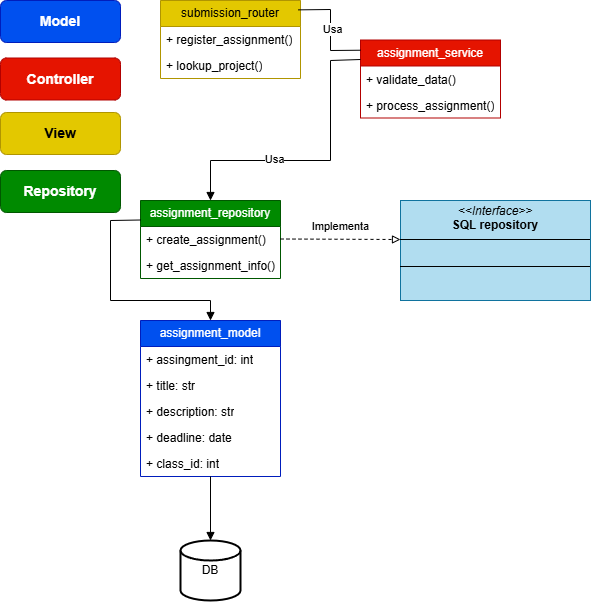

The diagram above was exported from draw.io. Its source (the exported page's mxGraphModel, read from the mxfile embedded in the PNG):
<mxGraphModel dx="1434" dy="752" grid="1" gridSize="10" guides="1" tooltips="1" connect="1" arrows="1" fold="1" page="1" pageScale="1" pageWidth="1169" pageHeight="827" math="0" shadow="0">
  <root>
    <mxCell id="0" />
    <mxCell id="1" parent="0" />
    <mxCell id="K6rq5ddYOjUeAygHb77u-1" value="assignment_model" style="swimlane;fontStyle=0;childLayout=stackLayout;horizontal=1;startSize=26;fillColor=#0050ef;horizontalStack=0;resizeParent=1;resizeParentMax=0;resizeLast=0;collapsible=1;marginBottom=0;whiteSpace=wrap;html=1;fontColor=#ffffff;strokeColor=#001DBC;" vertex="1" parent="1">
      <mxGeometry x="220" y="360" width="140" height="156" as="geometry">
        <mxRectangle x="90" y="80" width="140" height="30" as="alternateBounds" />
      </mxGeometry>
    </mxCell>
    <mxCell id="K6rq5ddYOjUeAygHb77u-2" value="+ assingment_id: int" style="text;strokeColor=none;fillColor=none;align=left;verticalAlign=top;spacingLeft=4;spacingRight=4;overflow=hidden;rotatable=0;points=[[0,0.5],[1,0.5]];portConstraint=eastwest;whiteSpace=wrap;html=1;" vertex="1" parent="K6rq5ddYOjUeAygHb77u-1">
      <mxGeometry y="26" width="140" height="26" as="geometry" />
    </mxCell>
    <mxCell id="K6rq5ddYOjUeAygHb77u-3" value="+ title: str" style="text;strokeColor=none;fillColor=none;align=left;verticalAlign=top;spacingLeft=4;spacingRight=4;overflow=hidden;rotatable=0;points=[[0,0.5],[1,0.5]];portConstraint=eastwest;whiteSpace=wrap;html=1;" vertex="1" parent="K6rq5ddYOjUeAygHb77u-1">
      <mxGeometry y="52" width="140" height="26" as="geometry" />
    </mxCell>
    <mxCell id="K6rq5ddYOjUeAygHb77u-4" value="+ description: str" style="text;strokeColor=none;fillColor=none;align=left;verticalAlign=top;spacingLeft=4;spacingRight=4;overflow=hidden;rotatable=0;points=[[0,0.5],[1,0.5]];portConstraint=eastwest;whiteSpace=wrap;html=1;" vertex="1" parent="K6rq5ddYOjUeAygHb77u-1">
      <mxGeometry y="78" width="140" height="26" as="geometry" />
    </mxCell>
    <mxCell id="K6rq5ddYOjUeAygHb77u-5" value="+ deadline: date" style="text;strokeColor=none;fillColor=none;align=left;verticalAlign=top;spacingLeft=4;spacingRight=4;overflow=hidden;rotatable=0;points=[[0,0.5],[1,0.5]];portConstraint=eastwest;whiteSpace=wrap;html=1;" vertex="1" parent="K6rq5ddYOjUeAygHb77u-1">
      <mxGeometry y="104" width="140" height="26" as="geometry" />
    </mxCell>
    <mxCell id="K6rq5ddYOjUeAygHb77u-6" value="+ class_id: int" style="text;strokeColor=none;fillColor=none;align=left;verticalAlign=top;spacingLeft=4;spacingRight=4;overflow=hidden;rotatable=0;points=[[0,0.5],[1,0.5]];portConstraint=eastwest;whiteSpace=wrap;html=1;" vertex="1" parent="K6rq5ddYOjUeAygHb77u-1">
      <mxGeometry y="130" width="140" height="26" as="geometry" />
    </mxCell>
    <mxCell id="K6rq5ddYOjUeAygHb77u-7" value="assignment_service" style="swimlane;fontStyle=0;childLayout=stackLayout;horizontal=1;startSize=26;fillColor=#e51400;horizontalStack=0;resizeParent=1;resizeParentMax=0;resizeLast=0;collapsible=1;marginBottom=0;whiteSpace=wrap;html=1;fontColor=#ffffff;strokeColor=#B20000;" vertex="1" parent="1">
      <mxGeometry x="440" y="79.5" width="140" height="78" as="geometry">
        <mxRectangle x="90" y="80" width="140" height="30" as="alternateBounds" />
      </mxGeometry>
    </mxCell>
    <mxCell id="K6rq5ddYOjUeAygHb77u-8" value="+ validate_data()" style="text;strokeColor=none;fillColor=none;align=left;verticalAlign=top;spacingLeft=4;spacingRight=4;overflow=hidden;rotatable=0;points=[[0,0.5],[1,0.5]];portConstraint=eastwest;whiteSpace=wrap;html=1;" vertex="1" parent="K6rq5ddYOjUeAygHb77u-7">
      <mxGeometry y="26" width="140" height="26" as="geometry" />
    </mxCell>
    <mxCell id="K6rq5ddYOjUeAygHb77u-9" value="+ process_assignment()" style="text;strokeColor=none;fillColor=none;align=left;verticalAlign=top;spacingLeft=4;spacingRight=4;overflow=hidden;rotatable=0;points=[[0,0.5],[1,0.5]];portConstraint=eastwest;whiteSpace=wrap;html=1;" vertex="1" parent="K6rq5ddYOjUeAygHb77u-7">
      <mxGeometry y="52" width="140" height="26" as="geometry" />
    </mxCell>
    <mxCell id="K6rq5ddYOjUeAygHb77u-10" value="submission_router" style="swimlane;fontStyle=0;childLayout=stackLayout;horizontal=1;startSize=26;fillColor=#e3c800;horizontalStack=0;resizeParent=1;resizeParentMax=0;resizeLast=0;collapsible=1;marginBottom=0;whiteSpace=wrap;html=1;fontColor=#000000;strokeColor=#B09500;" vertex="1" parent="1">
      <mxGeometry x="240" y="40" width="140" height="78" as="geometry">
        <mxRectangle x="90" y="80" width="140" height="30" as="alternateBounds" />
      </mxGeometry>
    </mxCell>
    <mxCell id="K6rq5ddYOjUeAygHb77u-11" value="+ register_assignment()" style="text;strokeColor=none;fillColor=none;align=left;verticalAlign=top;spacingLeft=4;spacingRight=4;overflow=hidden;rotatable=0;points=[[0,0.5],[1,0.5]];portConstraint=eastwest;whiteSpace=wrap;html=1;" vertex="1" parent="K6rq5ddYOjUeAygHb77u-10">
      <mxGeometry y="26" width="140" height="26" as="geometry" />
    </mxCell>
    <mxCell id="K6rq5ddYOjUeAygHb77u-12" value="+ lookup_project()" style="text;strokeColor=none;fillColor=none;align=left;verticalAlign=top;spacingLeft=4;spacingRight=4;overflow=hidden;rotatable=0;points=[[0,0.5],[1,0.5]];portConstraint=eastwest;whiteSpace=wrap;html=1;" vertex="1" parent="K6rq5ddYOjUeAygHb77u-10">
      <mxGeometry y="52" width="140" height="26" as="geometry" />
    </mxCell>
    <mxCell id="K6rq5ddYOjUeAygHb77u-13" value="" style="endArrow=none;html=1;rounded=0;entryX=0;entryY=0.131;entryDx=0;entryDy=0;entryPerimeter=0;exitX=0.985;exitY=0.12;exitDx=0;exitDy=0;exitPerimeter=0;" edge="1" parent="1" source="K6rq5ddYOjUeAygHb77u-10" target="K6rq5ddYOjUeAygHb77u-7">
      <mxGeometry relative="1" as="geometry">
        <mxPoint x="340" y="70" as="sourcePoint" />
        <mxPoint x="490" y="20" as="targetPoint" />
        <Array as="points">
          <mxPoint x="410" y="49" />
          <mxPoint x="410" y="90" />
        </Array>
      </mxGeometry>
    </mxCell>
    <mxCell id="K6rq5ddYOjUeAygHb77u-30" value="Usa" style="edgeLabel;html=1;align=center;verticalAlign=middle;resizable=0;points=[];" vertex="1" connectable="0" parent="K6rq5ddYOjUeAygHb77u-13">
      <mxGeometry x="0.0068" y="1" relative="1" as="geometry">
        <mxPoint as="offset" />
      </mxGeometry>
    </mxCell>
    <mxCell id="K6rq5ddYOjUeAygHb77u-16" value="" style="endArrow=block;html=1;rounded=0;endFill=1;exitX=0;exitY=0.25;exitDx=0;exitDy=0;entryX=0.5;entryY=0;entryDx=0;entryDy=0;" edge="1" parent="1" source="K6rq5ddYOjUeAygHb77u-7" target="K6rq5ddYOjUeAygHb77u-24">
      <mxGeometry relative="1" as="geometry">
        <mxPoint x="450" y="80" as="sourcePoint" />
        <mxPoint x="380" y="190" as="targetPoint" />
        <Array as="points">
          <mxPoint x="410" y="100" />
          <mxPoint x="410" y="200" />
          <mxPoint x="290" y="200" />
        </Array>
      </mxGeometry>
    </mxCell>
    <mxCell id="K6rq5ddYOjUeAygHb77u-29" value="Usa" style="edgeLabel;html=1;align=center;verticalAlign=middle;resizable=0;points=[];" vertex="1" connectable="0" parent="K6rq5ddYOjUeAygHb77u-16">
      <mxGeometry x="0.2917" y="-2" relative="1" as="geometry">
        <mxPoint as="offset" />
      </mxGeometry>
    </mxCell>
    <mxCell id="K6rq5ddYOjUeAygHb77u-19" value="DB" style="strokeWidth=2;html=1;shape=mxgraph.flowchart.database;whiteSpace=wrap;" vertex="1" parent="1">
      <mxGeometry x="260" y="580" width="60" height="60" as="geometry" />
    </mxCell>
    <mxCell id="K6rq5ddYOjUeAygHb77u-20" value="" style="endArrow=block;endFill=1;html=1;rounded=0;entryX=0.5;entryY=0;entryDx=0;entryDy=0;entryPerimeter=0;" edge="1" parent="1" source="K6rq5ddYOjUeAygHb77u-6" target="K6rq5ddYOjUeAygHb77u-19">
      <mxGeometry width="160" relative="1" as="geometry">
        <mxPoint x="570" y="447.5" as="sourcePoint" />
        <mxPoint x="730" y="447.5" as="targetPoint" />
      </mxGeometry>
    </mxCell>
    <mxCell id="K6rq5ddYOjUeAygHb77u-21" value="&lt;b&gt;&lt;font style=&quot;font-size: 14px;&quot;&gt;Model&lt;/font&gt;&lt;/b&gt;" style="rounded=1;whiteSpace=wrap;html=1;fillColor=#0050ef;fontColor=#ffffff;strokeColor=#001DBC;" vertex="1" parent="1">
      <mxGeometry x="80" y="40" width="120" height="42" as="geometry" />
    </mxCell>
    <mxCell id="K6rq5ddYOjUeAygHb77u-22" value="&lt;b&gt;&lt;font style=&quot;font-size: 14px;&quot;&gt;Controller&lt;/font&gt;&lt;/b&gt;" style="rounded=1;whiteSpace=wrap;html=1;fillColor=#e51400;fontColor=#ffffff;strokeColor=#B20000;" vertex="1" parent="1">
      <mxGeometry x="80" y="97.5" width="120" height="42" as="geometry" />
    </mxCell>
    <mxCell id="K6rq5ddYOjUeAygHb77u-23" value="&lt;b&gt;&lt;font style=&quot;font-size: 14px;&quot;&gt;View&lt;/font&gt;&lt;/b&gt;" style="rounded=1;whiteSpace=wrap;html=1;fillColor=#e3c800;fontColor=#000000;strokeColor=#B09500;" vertex="1" parent="1">
      <mxGeometry x="80" y="152" width="120" height="42" as="geometry" />
    </mxCell>
    <mxCell id="K6rq5ddYOjUeAygHb77u-24" value="assignment_repository" style="swimlane;fontStyle=0;childLayout=stackLayout;horizontal=1;startSize=26;fillColor=#008a00;horizontalStack=0;resizeParent=1;resizeParentMax=0;resizeLast=0;collapsible=1;marginBottom=0;whiteSpace=wrap;html=1;fontColor=#ffffff;strokeColor=#005700;" vertex="1" parent="1">
      <mxGeometry x="220" y="240" width="140" height="78" as="geometry" />
    </mxCell>
    <mxCell id="K6rq5ddYOjUeAygHb77u-25" value="+ create_assignment()" style="text;strokeColor=none;fillColor=none;align=left;verticalAlign=top;spacingLeft=4;spacingRight=4;overflow=hidden;rotatable=0;points=[[0,0.5],[1,0.5]];portConstraint=eastwest;whiteSpace=wrap;html=1;" vertex="1" parent="K6rq5ddYOjUeAygHb77u-24">
      <mxGeometry y="26" width="140" height="26" as="geometry" />
    </mxCell>
    <mxCell id="K6rq5ddYOjUeAygHb77u-26" value="+ get_assignment_info()" style="text;strokeColor=none;fillColor=none;align=left;verticalAlign=top;spacingLeft=4;spacingRight=4;overflow=hidden;rotatable=0;points=[[0,0.5],[1,0.5]];portConstraint=eastwest;whiteSpace=wrap;html=1;" vertex="1" parent="K6rq5ddYOjUeAygHb77u-24">
      <mxGeometry y="52" width="140" height="26" as="geometry" />
    </mxCell>
    <mxCell id="K6rq5ddYOjUeAygHb77u-28" value="&lt;p style=&quot;margin:0px;margin-top:4px;text-align:center;&quot;&gt;&lt;i&gt;&amp;lt;&amp;lt;Interface&amp;gt;&amp;gt;&lt;/i&gt;&lt;br&gt;&lt;b&gt;SQL repository&lt;/b&gt;&lt;/p&gt;&lt;hr size=&quot;1&quot; style=&quot;border-style:solid;&quot;&gt;&lt;p style=&quot;margin:0px;margin-left:4px;&quot;&gt;&lt;br&gt;&lt;/p&gt;&lt;hr size=&quot;1&quot; style=&quot;border-style:solid;&quot;&gt;&lt;p style=&quot;margin:0px;margin-left:4px;&quot;&gt;&lt;br&gt;&lt;/p&gt;" style="verticalAlign=top;align=left;overflow=fill;html=1;whiteSpace=wrap;fillColor=#b1ddf0;strokeColor=#10739e;" vertex="1" parent="1">
      <mxGeometry x="480" y="240" width="190" height="100" as="geometry" />
    </mxCell>
    <mxCell id="K6rq5ddYOjUeAygHb77u-31" value="" style="endArrow=block;dashed=1;endFill=0;html=1;rounded=0;" edge="1" parent="1">
      <mxGeometry width="160" relative="1" as="geometry">
        <mxPoint x="360" y="278.5" as="sourcePoint" />
        <mxPoint x="480" y="279" as="targetPoint" />
      </mxGeometry>
    </mxCell>
    <mxCell id="K6rq5ddYOjUeAygHb77u-32" value="Implementa" style="edgeLabel;html=1;align=center;verticalAlign=middle;resizable=0;points=[];" vertex="1" connectable="0" parent="K6rq5ddYOjUeAygHb77u-31">
      <mxGeometry x="-0.1666" relative="1" as="geometry">
        <mxPoint x="10" y="-13" as="offset" />
      </mxGeometry>
    </mxCell>
    <mxCell id="K6rq5ddYOjUeAygHb77u-33" value="" style="endArrow=block;endFill=1;html=1;rounded=0;exitX=0;exitY=0.25;exitDx=0;exitDy=0;entryX=0.5;entryY=0;entryDx=0;entryDy=0;" edge="1" parent="1" source="K6rq5ddYOjUeAygHb77u-24" target="K6rq5ddYOjUeAygHb77u-1">
      <mxGeometry width="160" relative="1" as="geometry">
        <mxPoint x="470" y="430" as="sourcePoint" />
        <mxPoint x="630" y="430" as="targetPoint" />
        <Array as="points">
          <mxPoint x="190" y="260" />
          <mxPoint x="190" y="340" />
          <mxPoint x="290" y="340" />
        </Array>
      </mxGeometry>
    </mxCell>
    <mxCell id="K6rq5ddYOjUeAygHb77u-34" value="&lt;b&gt;&lt;font style=&quot;font-size: 14px;&quot;&gt;Repository&lt;/font&gt;&lt;/b&gt;" style="rounded=1;whiteSpace=wrap;html=1;fillColor=#008a00;fontColor=#ffffff;strokeColor=#005700;" vertex="1" parent="1">
      <mxGeometry x="80" y="210" width="120" height="42" as="geometry" />
    </mxCell>
  </root>
</mxGraphModel>